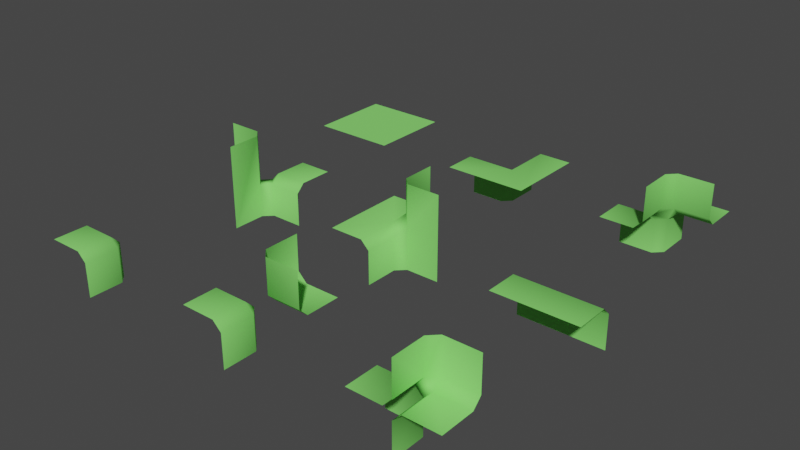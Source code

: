 # Source: cube-chunck-parts-lod-1.blend  (saved by Blender 2.90.8; exported with 4.5.12 LTS)
import bpy
from mathutils import Matrix  # noqa: F401  (used for matrix-valued properties, if any)

bpy.ops.wm.read_factory_settings(use_empty=True)
scene = bpy.context.scene
scene.name = 'Scene'

# ---- collections
col_collection = bpy.data.collections.new('Collection'); scene.collection.children.link(col_collection)

# ---- materials (node trees are filled in below, after node groups)
mat_green = bpy.data.materials.new('Green')
mat_green.use_transparent_shadow = False
mat_green.diffuse_color = (0.2434, 0.8, 0.1597, 1.0)

# ---- material node trees

# ---- world
world_world = bpy.data.worlds.new('World'); scene.world = world_world
world_world.use_nodes = True; world_world.node_tree.nodes.clear()
_N = world_world.node_tree.nodes; _L = world_world.node_tree.links
n0 = _N.new('ShaderNodeOutputWorld'); n0.name = 'World Output'; n0.location = (300, 300)
n1 = _N.new('ShaderNodeBackground'); n1.name = 'Background'; n1.location = (10, 300)
n1.inputs[0].default_value = (0.05088, 0.05088, 0.05088, 1.0)
_L.new(n1.outputs[0], n0.inputs[0])
n0.is_active_output = True
world_world.color = (0.05088, 0.05088, 0.05088)
world_world.use_sun_shadow = False
world_world.sun_shadow_jitter_overblur = 0.0

# ---- meshes
me_11110000 = bpy.data.meshes.new('11110000')
me_11110000.from_pydata([(-0.5, -0.5, 0.0), (0.5, -0.5, 0.0), (-0.5, 0.5, 0.0), (0.5, 0.5, 0.0)], [], [(0, 1, 3, 2)])
me_11110000.polygons.foreach_set('use_smooth', [True] * 1)
_uv = me_11110000.uv_layers.new(name='UVMap')
_uv.uv.foreach_set('vector', [0.0, 0.0, 1.0, 0.0, 1.0, 1.0, 0.0, 1.0])
me_11110000.materials.append(mat_green)
me_11110000.use_remesh_fix_poles = True
me_11110000.use_remesh_preserve_attributes = False
me_11110000.use_mirror_vertex_groups = False
me_11110000.update()
me_10000000 = bpy.data.meshes.new('10000000')
me_10000000.from_pydata([(-0.5, -0.5, 0.0002064), (-0.5, 0.0002062, -0.5), (0.0002065, -0.5, -0.5), (0.0, -0.5, -0.4998), (-0.1, 0.0, -0.09979), (-0.1, -0.1, 0.0002064), (0.0, -0.1, -0.09979), (-0.5, -0.1, 0.0002064), (-0.5, 4.123e-05, -0.09979), (0.0, -0.5, -0.09979), (-0.1, -0.5, 0.0002064), (-0.1, 4.125e-05, -0.4998), (0.0, -0.1, -0.4998)], [(9, 2)], [(0, 10, 5, 7), (6, 9, 3, 12), (4, 5, 6), (11, 4, 6, 12), (9, 6, 5, 10), (7, 5, 4, 8), (8, 4, 11, 1)])
me_10000000.polygons.foreach_set('use_smooth', [True] * 7)
_uv = me_10000000.uv_layers.new(name='UVMap')
_uv.uv.foreach_set('vector', [0.0, 0.0, 0.0, 0.0, 0.0, 0.0, 0.0, 0.0, 0.0, 0.0, 0.0, 0.0, 0.0, 0.0, 0.0, 0.0, 0.0, 0.0, 0.0, 0.0, 0.0, 0.0, 0.0, 0.0, 0.0, 0.0, 0.0, 0.0, 0.0, 0.0, 0.0, 0.0, 0.0, 0.0, 0.0, 0.0, 0.0, 0.0, 0.0, 0.0, 0.0, 0.0, 0.0, 0.0, 0.0, 0.0, 0.0, 0.0, 0.0, 0.0, 0.0, 0.0, 0.0, 0.0])
me_10000000.materials.append(mat_green)
me_10000000.use_remesh_preserve_volume = False
me_10000000.use_remesh_preserve_attributes = False
me_10000000.use_mirror_vertex_groups = False
me_10000000.update()
me_11000000 = bpy.data.meshes.new('11000000')
me_11000000.from_pydata([(-0.5, -0.5, 0.0), (-0.5, 0.0, -0.5), (0.5, -0.5, 0.0), (0.5, 1.192e-07, -0.5), (0.5, 2.384e-08, -0.1), (0.5, -0.1, 0.0), (-0.5, -0.1, 0.0), (-0.5, 0.0, -0.1)], [], [(5, 6, 0, 2), (4, 7, 6, 5), (3, 1, 7, 4)])
me_11000000.polygons.foreach_set('use_smooth', [True] * 3)
_uv = me_11000000.uv_layers.new(name='UVMap')
_uv.uv.foreach_set('vector', [0.625, 0.5, 0.75, 0.5, 0.75, 0.5, 0.625, 0.5, 0.625, 0.5, 0.75, 0.5, 0.75, 0.5, 0.625, 0.5, 0.625, 0.5, 0.75, 0.5, 0.75, 0.5, 0.625, 0.5])
me_11000000.materials.append(mat_green)
me_11000000.use_remesh_preserve_volume = False
me_11000000.use_remesh_preserve_attributes = False
me_11000000.use_mirror_vertex_groups = False
me_11000000.update()
me_10110010 = bpy.data.meshes.new('10110010')
me_10110010.from_pydata([(-0.5, 0.0, 0.0), (0.5, 0.0, 0.0), (-0.5, 0.5, 0.0), (-0.5, -0.5, 0.0), (0.5, 0.0, 0.5), (0.0, 0.5, 0.5), (0.5, 0.0, -0.5), (0.0, -0.5, -0.5), (0.0, -0.1, -0.1), (0.1, 0.0, 0.0), (0.0, 0.1, 0.1), (-0.1, 0.0, 0.0), (-0.1, 0.5, 0.0), (0.0, 0.5, 0.1), (0.0, -0.5, -0.1), (-0.1, -0.5, 0.0), (0.0, 0.1, 0.5), (0.1, 0.0, 0.5), (0.1, 0.0, -0.5), (0.0, -0.1, -0.5)], [], [(13, 10, 16, 5), (8, 14, 7, 19), (11, 12, 2, 0), (1, 9, 18, 6), (4, 17, 9, 1), (8, 9, 10, 11), (14, 8, 11, 15), (12, 11, 10, 13), (9, 17, 16, 10), (8, 19, 18, 9), (3, 15, 11, 0)])
me_10110010.polygons.foreach_set('use_smooth', [True] * 11)
_uv = me_10110010.uv_layers.new(name='UVMap')
_uv.uv.foreach_set('vector', [0.625, 0.5, 0.625, 0.5, 0.625, 0.5, 0.625, 0.5, 0.6, 0.525, 0.6, 0.625, 0.5, 0.625, 0.5, 0.525, 0.65, 0.5, 0.65, 0.5, 0.75, 0.5, 0.75, 0.5, 0.625, 0.5, 0.625, 0.5, 0.5, 0.5, 0.5, 0.5, 0.625, 0.5, 0.625, 0.5, 0.625, 0.5, 0.625, 0.5, 0.6, 0.525, 0.625, 0.5, 0.625, 0.5, 0.65, 0.5, 0.6, 0.625, 0.6, 0.525, 0.65, 0.5, 0.65, 0.625, 0.65, 0.5, 0.65, 0.5, 0.625, 0.5, 0.625, 0.5, 0.625, 0.5, 0.625, 0.5, 0.625, 0.5, 0.625, 0.5, 0.6, 0.525, 0.5, 0.525, 0.5, 0.5, 0.625, 0.5, 0.75, 0.625, 0.65, 0.625, 0.65, 0.5, 0.75, 0.5])
me_10110010.materials.append(mat_green)
me_10110010.use_remesh_preserve_volume = False
me_10110010.use_remesh_preserve_attributes = False
me_10110010.use_mirror_vertex_groups = False
me_10110010.update()
me_11100100 = bpy.data.meshes.new('11100100')
me_11100100.from_pydata([(0.5, 0.5002, -5.96e-08), (-0.5, 0.0002062, -0.5), (-0.5002, -0.5, 0.0), (0.5, 0.0002062, 0.5), (-0.0002064, -0.5, 0.5), (0.0, 0.5002, -0.5), (-0.0002064, -0.5, 0.1), (-0.1002, -0.5, 6.08e-16), (-0.1, 0.0002062, -0.5), (0.0, 0.1002, -0.5), (0.5, 0.1002, -5.96e-08), (0.5, 0.0002062, 0.1), (-0.1, 0.0002062, -0.1), (-0.1, -0.09979, -4.769e-08), (-4.127e-05, -0.09979, 0.1), (0.1, 0.0002062, 0.1), (0.1, 0.1002, -5.96e-08), (0.0, 0.1002, -0.1), (-0.5, -0.09979, -4.769e-08), (-0.5, 0.0002062, -0.1), (0.1, 0.0002062, 0.5), (-4.127e-05, -0.09979, 0.5), (0.0, 0.5002, -0.1), (0.1, 0.5002, -5.96e-08)], [], [(3, 11, 15, 20), (12, 8, 1, 19), (7, 13, 18, 2), (16, 10, 0, 23), (17, 22, 5, 9), (12, 13, 14, 15, 16, 17), (8, 12, 17, 9), (10, 16, 15, 11), (22, 17, 16, 23), (12, 19, 18, 13), (20, 15, 14, 21), (13, 7, 6, 14), (21, 14, 6, 4)])
me_11100100.polygons.foreach_set('use_smooth', [True] * 13)
_uv = me_11100100.uv_layers.new(name='UVMap')
_uv.uv.foreach_set('vector', [0.0, 0.0, 0.0, 0.0, 0.0, 0.0, 0.0, 0.0, 0.0, 0.0, 0.0, 0.0, 0.0, 0.0, 0.0, 0.0, 0.0, 0.0, 0.0, 0.0, 0.0, 0.0, 0.0, 0.0, 0.0, 0.0, 0.0, 0.0, 0.0, 0.0, 0.0, 0.0, 0.0, 0.0, 0.0, 0.0, 0.0, 0.0, 0.0, 0.0, 0.0, 0.0, 0.0, 0.0, 0.0, 0.0, 0.0, 0.0, 0.0, 0.0, 0.0, 0.0, 0.0, 0.0, 0.0, 0.0, 0.0, 0.0, 0.0, 0.0, 0.0, 0.0, 0.0, 0.0, 0.0, 0.0, 0.0, 0.0, 0.0, 0.0, 0.0, 0.0, 0.0, 0.0, 0.0, 0.0, 0.0, 0.0, 0.0, 0.0, 0.0, 0.0, 0.0, 0.0, 0.0, 0.0, 0.0, 0.0, 0.0, 0.0, 0.0, 0.0, 0.0, 0.0, 0.0, 0.0, 0.0, 0.0, 0.0, 0.0, 0.0, 0.0, 0.0, 0.0, 0.0, 0.0, 0.0, 0.0])
me_11100100.materials.append(mat_green)
me_11100100.use_remesh_preserve_volume = False
me_11100100.use_remesh_preserve_attributes = False
me_11100100.use_mirror_vertex_groups = False
me_11100100.update()
me_11100000 = bpy.data.meshes.new('11100000')
me_11100000.from_pydata([(0.0, 0.5, -0.5), (0.5, -0.5, 0.0), (-0.5, 0.0, -0.5), (-0.5, -0.5, 0.0), (0.5, 0.5, 0.0), (0.0, 0.1, -0.1), (-0.1, 0.0, -0.1), (0.1, -0.1, 0.0), (-0.1, 0.0, -0.5), (0.0, 0.1, -0.5), (-0.5, -0.1, 0.0), (-0.5, 0.0, -0.1), (0.0, 0.5, -0.1), (0.1, 0.5, 0.0)], [], [(6, 8, 2, 11), (5, 12, 0, 9), (13, 7, 1, 4), (5, 6, 7), (8, 6, 5, 9), (10, 7, 6, 11), (12, 5, 7, 13), (7, 10, 3, 1)])
me_11100000.polygons.foreach_set('use_smooth', [True] * 8)
_uv = me_11100000.uv_layers.new(name='UVMap')
_uv.uv.foreach_set('vector', [0.625, 0.5265, 0.625, 0.625, 0.625, 0.625, 0.625, 0.525, 0.625, 0.5265, 0.625, 0.525, 0.625, 0.625, 0.625, 0.625, 0.65, 0.5, 0.6938, 0.5, 0.75, 0.5, 0.75, 0.5, 0.6687, 0.5, 0.6797, 0.5, 0.6938, 0.5, 0.625, 0.625, 0.625, 0.5265, 0.625, 0.5265, 0.625, 0.625, 0.6, 0.5, 0.6, 0.5019, 0.625, 0.5265, 0.625, 0.525, 0.625, 0.5, 0.6687, 0.5, 0.6938, 0.5, 0.65, 0.5, 0.6, 0.5019, 0.6, 0.5, 0.4998, 0.5, 0.4998, 0.5])
me_11100000.materials.append(mat_green)
me_11100000.use_remesh_preserve_volume = False
me_11100000.use_remesh_preserve_attributes = False
me_11100000.use_mirror_vertex_groups = False
me_11100000.update()
me_10000000_001 = bpy.data.meshes.new('10000000.001')
me_10000000_001.from_pydata([(-0.5, -0.5, 0.0002064), (-0.5, 0.0002062, -0.5), (0.0002065, -0.5, -0.5), (0.0, -0.5, -0.4998), (-0.0002081, 0.5, 0.5), (0.5, -0.0002045, 0.5), (0.5, 0.5, -0.0002064), (0.4998, 0.5, 2.98e-08), (-0.1, 0.0, -0.09979), (-0.1, -0.1, 0.0002064), (0.0, -0.1, -0.09979), (-0.5, -0.1, 0.0002064), (-0.5, 4.123e-05, -0.09979), (0.0, -0.5, -0.09979), (-0.1, -0.5, 0.0002064), (-0.1, 4.125e-05, -0.4998), (0.0, -0.1, -0.4998), (0.09979, 3.402e-07, 0.1), (-0.0002067, 0.1, 0.1), (0.09979, 0.1, 5.949e-09), (-0.0002067, 0.1, 0.5), (0.09979, -4.089e-05, 0.5), (0.09979, 0.5, 5.949e-09), (-0.0002081, 0.5, 0.1), (0.4998, -3.954e-05, 0.1), (0.4998, 0.1, 2.98e-08)], [(13, 2), (22, 6)], [(0, 14, 9, 11), (10, 13, 3, 16), (21, 17, 24, 5), (4, 23, 18, 20), (19, 22, 7, 25), (8, 9, 10), (17, 18, 19), (15, 8, 10, 16), (13, 10, 9, 14), (11, 9, 8, 12), (24, 17, 19, 25), (22, 19, 18, 23), (20, 18, 17, 21), (12, 8, 15, 1)])
me_10000000_001.polygons.foreach_set('use_smooth', [True] * 14)
_uv = me_10000000_001.uv_layers.new(name='UVMap')
_uv.uv.foreach_set('vector', [0.0, 0.0, 0.0, 0.0, 0.0, 0.0, 0.0, 0.0, 0.0, 0.0, 0.0, 0.0, 0.0, 0.0, 0.0, 0.0, 0.0, 0.0, 0.0, 0.0, 0.0, 0.0, 0.0, 0.0, 0.0, 0.0, 0.0, 0.0, 0.0, 0.0, 0.0, 0.0, 0.0, 0.0, 0.0, 0.0, 0.0, 0.0, 0.0, 0.0, 0.0, 0.0, 0.0, 0.0, 0.0, 0.0, 0.0, 0.0, 0.0, 0.0, 0.0, 0.0, 0.0, 0.0, 0.0, 0.0, 0.0, 0.0, 0.0, 0.0, 0.0, 0.0, 0.0, 0.0, 0.0, 0.0, 0.0, 0.0, 0.0, 0.0, 0.0, 0.0, 0.0, 0.0, 0.0, 0.0, 0.0, 0.0, 0.0, 0.0, 0.0, 0.0, 0.0, 0.0, 0.0, 0.0, 0.0, 0.0, 0.0, 0.0, 0.0, 0.0, 0.0, 0.0, 0.0, 0.0, 0.0, 0.0, 0.0, 0.0, 0.0, 0.0, 0.0, 0.0, 0.0, 0.0, 0.0, 0.0])
me_10000000_001.materials.append(mat_green)
me_10000000_001.use_remesh_preserve_volume = False
me_10000000_001.use_remesh_preserve_attributes = False
me_10000000_001.use_mirror_vertex_groups = False
me_10000000_001.update()
me_10000000_002 = bpy.data.meshes.new('10000000.002')
me_10000000_002.from_pydata([(0.5, -0.5, -0.0002064), (0.5, 0.0002062, 0.5), (-0.0002064, -0.5, 0.5), (4.369e-08, -0.5, 0.4998), (-0.5, -0.5, 0.0002064), (-0.5, 0.0002062, -0.5), (0.0002064, -0.5, -0.5), (-8.739e-08, -0.5, -0.4998), (0.1, 0.0, 0.09979), (0.1, -0.1, -0.0002064), (8.724e-09, -0.1, 0.09979), (0.5, -0.1, -0.0002064), (0.5, 4.123e-05, 0.09979), (8.724e-09, -0.5, 0.09979), (0.1, -0.5, -0.0002064), (0.1, 4.125e-05, 0.4998), (4.369e-08, -0.1, 0.4998), (-0.1, 0.0, -0.09979), (-0.1, -0.1, 0.0002064), (-1.745e-08, -0.1, -0.09979), (-0.5, -0.1, 0.0002064), (-0.5, 4.123e-05, -0.09979), (-1.745e-08, -0.5, -0.09979), (-0.1, -0.5, 0.0002064), (-0.1, 4.125e-05, -0.4998), (-8.739e-08, -0.1, -0.4998)], [(13, 2), (22, 6)], [(0, 14, 9, 11), (10, 13, 3, 16), (21, 17, 24, 5), (4, 23, 18, 20), (19, 22, 7, 25), (8, 9, 10), (17, 18, 19), (15, 8, 10, 16), (9, 14, 22, 19), (11, 9, 8, 12), (24, 17, 19, 25), (18, 23, 13, 10), (20, 18, 17, 21), (12, 8, 15, 1), (9, 19, 18, 10)])
me_10000000_002.polygons.foreach_set('use_smooth', [True] * 15)
_uv = me_10000000_002.uv_layers.new(name='UVMap')
_uv.uv.foreach_set('vector', [0.0, 0.0, 0.0, 0.0, 0.0, 0.0, 0.0, 0.0, 0.0, 0.0, 0.0, 0.0, 0.0, 0.0, 0.0, 0.0, 0.0, 0.0, 0.0, 0.0, 0.0, 0.0, 0.0, 0.0, 0.0, 0.0, 0.0, 0.0, 0.0, 0.0, 0.0, 0.0, 0.0, 0.0, 0.0, 0.0, 0.0, 0.0, 0.0, 0.0, 0.0, 0.0, 0.0, 0.0, 0.0, 0.0, 0.0, 0.0, 0.0, 0.0, 0.0, 0.0, 0.0, 0.0, 0.0, 0.0, 0.0, 0.0, 0.0, 0.0, 0.0, 0.0, 0.0, 0.0, 0.0, 0.0, 0.0, 0.0, 0.0, 0.0, 0.0, 0.0, 0.0, 0.0, 0.0, 0.0, 0.0, 0.0, 0.0, 0.0, 0.0, 0.0, 0.0, 0.0, 0.0, 0.0, 0.0, 0.0, 0.0, 0.0, 0.0, 0.0, 0.0, 0.0, 0.0, 0.0, 0.0, 0.0, 0.0, 0.0, 0.0, 0.0, 0.0, 0.0, 0.0, 0.0, 0.0, 0.0, 0.0, 0.0, 0.0, 0.0, 0.0, 0.0, 0.0, 0.0])
me_10000000_002.materials.append(mat_green)
me_10000000_002.use_remesh_preserve_volume = False
me_10000000_002.use_remesh_preserve_attributes = False
me_10000000_002.use_mirror_vertex_groups = False
me_10000000_002.update()
me_10000000_004 = bpy.data.meshes.new('10000000.004')
me_10000000_004.from_pydata([(-0.5, 0.0002062, -0.5), (0.0, -0.5, 0.0002064), (0.0002065, -0.5, -0.5), (0.0, -0.5, -0.4998), (0.5, 0.5, 0.0002064), (0.5, -0.0002061, -0.5), (-0.0002066, 0.5, -0.5), (-1.629e-07, 0.5, -0.4998), (-0.5, 0.0, 0.5002), (0.0, -0.5, 0.5002), (-0.1, 4.125e-05, -0.09983), (0.0, -0.1, -0.09979), (0.1, 3.258e-08, -0.09979), (0.1, 0.1, 0.0002064), (-3.258e-08, 0.1, -0.09979), (0.5, 0.1, 0.0002064), (0.5, -4.107e-05, -0.09979), (-1.629e-07, 0.5, -0.09979), (0.1, 0.5, 0.0002064), (0.1, -4.121e-05, -0.4998), (-3.258e-08, 0.1, -0.4998), (0.0, -0.1, 0.5002), (-0.1, 0.0, 0.5002), (-0.1, 4.125e-05, -0.4998), (0.0, -0.1, -0.4998)], [(1, 2), (17, 6)], [(16, 12, 19, 5), (4, 18, 13, 15), (14, 17, 7, 20), (0, 8, 22, 10), (12, 13, 14), (14, 10, 11, 12), (17, 14, 13, 18), (15, 13, 12, 16), (21, 11, 10, 22), (11, 21, 9, 1, 3), (11, 24, 19, 12), (11, 3, 24), (10, 23, 0), (14, 20, 23, 10)])
me_10000000_004.polygons.foreach_set('use_smooth', [True] * 14)
_uv = me_10000000_004.uv_layers.new(name='UVMap')
_uv.uv.foreach_set('vector', [0.0, 0.0, 0.0, 0.0, 0.0, 0.0, 0.0, 0.0, 0.0, 0.0, 0.0, 0.0, 0.0, 0.0, 0.0, 0.0, 0.0, 0.0, 0.0, 0.0, 0.0, 0.0, 0.0, 0.0, 0.0, 0.0, 0.0, 0.0, 0.0, 0.0, 0.0, 0.0, 0.0, 0.0, 0.0, 0.0, 0.0, 0.0, 0.0, 0.0, 0.0, 0.0, 0.0, 0.0, 0.0, 0.0, 0.0, 0.0, 0.0, 0.0, 0.0, 0.0, 0.0, 0.0, 0.0, 0.0, 0.0, 0.0, 0.0, 0.0, 0.0, 0.0, 0.0, 0.0, 0.0, 0.0, 0.0, 0.0, 0.0, 0.0, 0.0, 0.0, 0.0, 0.0, 0.0, 0.0, 0.0, 0.0, 0.0, 0.0, 0.0, 0.0, 0.0, 0.0, 0.0, 0.0, 0.0, 0.0, 0.0, 0.0, 0.0, 0.0, 0.0, 0.0, 0.0, 0.0, 0.0, 0.0, 0.0, 0.0, 0.0, 0.0, 0.0, 0.0, 0.0, 0.0, 0.0, 0.0])
me_10000000_004.materials.append(mat_green)
me_10000000_004.use_remesh_preserve_volume = False
me_10000000_004.use_remesh_preserve_attributes = False
me_10000000_004.use_mirror_vertex_groups = False
me_10000000_004.update()

# ---- objects
ob_11110000 = bpy.data.objects.new('11110000', me_11110000)
ob_10000000 = bpy.data.objects.new('10000000', me_10000000)
ob_11000000 = bpy.data.objects.new('11000000', me_11000000)
ob_10110010 = bpy.data.objects.new('10110010', me_10110010)
ob_11100100 = bpy.data.objects.new('11100100', me_11100100)
ob_11100000 = bpy.data.objects.new('11100000', me_11100000)
ob_10000010 = bpy.data.objects.new('10000010', me_10000000_001)
ob_10000100 = bpy.data.objects.new('10000100', me_10000000_002)
ob_10101000 = bpy.data.objects.new('10101000', me_10000000_004)

# ---- transforms, parenting, visibility, modifiers, constraints
ob_11110000.location = (0.0, 4.0, 0.0)
ob_11110000.lineart.crease_threshold = 0.0
ob_10000000.location = (0.0, 0.0, 0.0)
ob_10000000.lock_rotations_4d = False
ob_10000000.empty_display_type = 'ARROWS'
ob_10000000.lineart.crease_threshold = 0.0
ob_11000000.location = (4.0, 2.0, 0.0)
ob_11000000.lock_rotations_4d = False
ob_11000000.empty_display_type = 'ARROWS'
ob_11000000.lineart.crease_threshold = 0.0
ob_10110010.location = (2.0, 2.0, 0.0)
ob_10110010.lock_rotations_4d = False
ob_10110010.empty_display_type = 'ARROWS'
ob_10110010.lineart.crease_threshold = 0.0
ob_11100100.location = (4.0, 4.0, 0.0)
ob_11100100.lock_rotations_4d = False
ob_11100100.empty_display_type = 'ARROWS'
ob_11100100.lineart.crease_threshold = 0.0
ob_11100000.location = (2.0, 4.0, 0.0)
ob_11100000.lock_rotations_4d = False
ob_11100000.empty_display_type = 'ARROWS'
ob_11100000.lineart.crease_threshold = 0.0
ob_10000010.location = (2.0, 0.0, 0.0)
ob_10000010.lock_rotations_4d = False
ob_10000010.empty_display_type = 'ARROWS'
ob_10000010.lineart.crease_threshold = 0.0
ob_10000100.location = (4.0, 0.0, 0.0)
ob_10000100.lock_rotations_4d = False
ob_10000100.empty_display_type = 'ARROWS'
ob_10000100.lineart.crease_threshold = 0.0
ob_10101000.location = (0.0, 2.0, 0.0)
ob_10101000.lock_rotations_4d = False
ob_10101000.empty_display_type = 'ARROWS'
ob_10101000.lineart.crease_threshold = 0.0

# ---- collection membership
col_collection.objects.link(ob_11110000)
col_collection.objects.link(ob_10000000)
col_collection.objects.link(ob_11000000)
col_collection.objects.link(ob_10110010)
col_collection.objects.link(ob_11100100)
col_collection.objects.link(ob_11100000)
col_collection.objects.link(ob_10000010)
col_collection.objects.link(ob_10000100)
col_collection.objects.link(ob_10101000)

# ---- scene / render settings (as saved in the file)
scene.frame_start = 1; scene.frame_end = 250; scene.frame_set(37)
scene.render.engine = 'BLENDER_EEVEE_NEXT'
scene.cycles.use_denoising = False
scene.cycles.samples = 128
scene.cycles.sampling_pattern = 'TABULATED_SOBOL'
scene.cycles.use_adaptive_sampling = False
scene.cycles.use_light_tree = False
scene.view_settings.view_transform = 'Filmic'
bpy.context.view_layer.update()

# ---- added for rendering (the .blend has no active camera and no usable light): camera, sun
cam_auto = bpy.data.cameras.new('AutoCamera')
cam_auto.lens = 50.0
cam_auto.sensor_width = 36.0
cam_auto.clip_end = 1000.0
ob_auto_camera = bpy.data.objects.new('AutoCamera', cam_auto)
scene.collection.objects.link(ob_auto_camera)
ob_auto_camera.location = (8.60759, -5.929, 5.28617)
ob_auto_camera.rotation_euler = (1.09748, -7.21219e-08, 0.694738)
scene.camera = ob_auto_camera
light_auto_sun = bpy.data.lights.new('AutoSun', 'SUN')
light_auto_sun.energy = 3.0
light_auto_sun.angle = 0.0523599
ob_auto_sun = bpy.data.objects.new('AutoSun', light_auto_sun)
scene.collection.objects.link(ob_auto_sun)
ob_auto_sun.rotation_euler = (0.872665, 0.174533, 0.523599)
bpy.context.view_layer.update()
